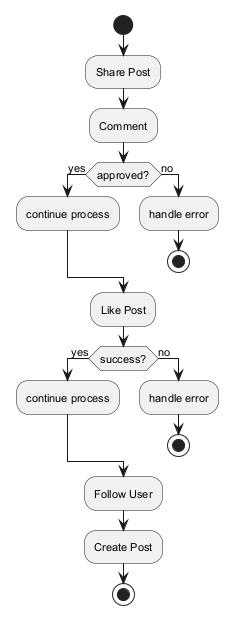

The diagram above was rendered by PlantUML. Its source (embedded in the PNG):
@startuml
skinparam backgroundColor #FFFFFF
skinparam classBackgroundColor #F3E5F5
skinparam classBorderColor #6A1B9A
skinparam defaultFontSize 11
start
:Share Post;
:Comment;
if (approved?) then (yes)
:continue process;
else (no)
:handle error;
stop
endif
:Like Post;
if (success?) then (yes)
:continue process;
else (no)
:handle error;
stop
endif
:Follow User;
:Create Post;
stop
@enduml